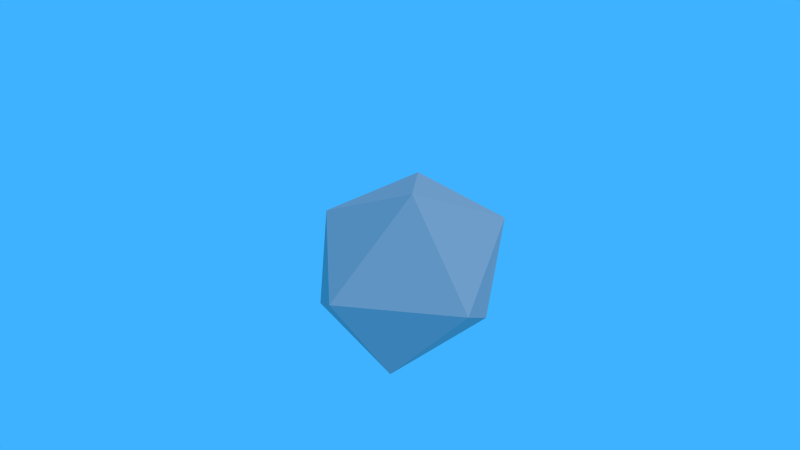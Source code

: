 # Source: boulder_lowpoly_1.blend  (saved by Blender 2.72.0; exported with 4.5.12 LTS)
import bpy
from mathutils import Matrix  # noqa: F401  (used for matrix-valued properties, if any)

bpy.ops.wm.read_factory_settings(use_empty=True)
scene = bpy.context.scene
scene.name = 'Scene'

# ---- collections
col_collection_1 = bpy.data.collections.new('Collection 1'); scene.collection.children.link(col_collection_1)

# ---- materials (node trees are filled in below, after node groups)
mat_material_004 = bpy.data.materials.new('Material.004')
mat_material_004.alpha_threshold = 0.0
mat_material_004.use_transparent_shadow = False
mat_material_004.diffuse_color = (0.448, 0.448, 0.448, 1.0)
mat_material_004.roughness = 0.5
mat_material_004.specular_intensity = 0.03125

# ---- material node trees

# ---- world
world_world = bpy.data.worlds.new('World'); scene.world = world_world
world_world.color = (0.04768, 0.4459, 1.0)
world_world.use_sun_shadow = False
world_world.sun_shadow_jitter_overblur = 0.0
world_world.cycles.sampling_method = 'MANUAL'
world_world.cycles.sample_map_resolution = 256
world_world.light_settings.ao_factor = 0.619

# ---- cameras
cam_camera = bpy.data.cameras.new('Camera')
cam_camera.clip_end = 100.0
cam_camera.lens = 13.02
cam_camera.sensor_width = 32.0
cam_camera.sensor_height = 18.0
cam_camera.ortho_scale = 7.314
cam_camera.dof.focus_distance = 0.0
cam_camera.dof.aperture_fstop = 128.0

# ---- lights
light_lamp = bpy.data.lights.new('Lamp', 'SUN')
light_lamp.transmission_factor = 0.0
light_lamp.cutoff_distance = 30.0
light_lamp.angle = 0.1993
light_lamp.energy = 1.0
light_lamp.shadow_buffer_clip_start = 1.001
light_lamp.shadow_soft_size = 0.1
light_lamp.shadow_cascade_max_distance = 1000.0
light_lamp.cycles.use_multiple_importance_sampling = False

# ---- meshes
me_icosphere_017 = bpy.data.meshes.new('Icosphere.017')
me_icosphere_017.from_pydata([(0.0, 0.0, -1.0), (0.7236, -0.5257, -0.4472), (-0.2764, -0.8506, -0.4472), (-0.8944, 0.0, -0.4472), (-0.2764, 0.8506, -0.4472), (0.7236, 0.5257, -0.4472), (0.2764, -0.8506, 0.4472), (-0.7236, -0.5257, 0.4472), (-0.7236, 0.5257, 0.4472), (0.2764, 0.8506, 0.4472), (0.8944, 0.0, 0.4472), (0.0, 0.0, 1.0)], [], [(0, 1, 2), (1, 0, 5), (0, 2, 3), (0, 3, 4), (0, 4, 5), (1, 5, 10), (2, 1, 6), (3, 2, 7), (4, 3, 8), (5, 4, 9), (1, 10, 6), (2, 6, 7), (3, 7, 8), (4, 8, 9), (5, 9, 10), (6, 10, 11), (7, 6, 11), (8, 7, 11), (9, 8, 11), (10, 9, 11)])
me_icosphere_017.materials.append(mat_material_004)
me_icosphere_017.use_remesh_preserve_volume = False
me_icosphere_017.use_remesh_preserve_attributes = False
me_icosphere_017.use_mirror_vertex_groups = False
me_icosphere_017.update()

# ---- objects
ob_icosphere_016 = bpy.data.objects.new('Icosphere.016', me_icosphere_017)
ob_lamp = bpy.data.objects.new('Lamp', light_lamp)
ob_camera = bpy.data.objects.new('Camera', cam_camera)

# ---- transforms, parenting, visibility, modifiers, constraints
ob_icosphere_016.location = (0.9579, 0.687, -0.1301)
ob_icosphere_016.rotation_euler = (-0.8936, -0.7418, -2.026)
ob_icosphere_016.scale = (1.931, 2.249, 2.294)
ob_icosphere_016.lineart.crease_threshold = 0.0
ob_lamp.location = (4.076, -4.3, 5.162)
ob_lamp.rotation_euler = (0.371, -0.7067, 1.963)
ob_lamp.lock_rotations_4d = False
ob_lamp.empty_display_type = 'ARROWS'
ob_lamp.color = (0.0, 0.0, 0.0, 0.0)
ob_lamp.lineart.crease_threshold = 0.0
ob_camera.location = (2.295, -5.993, 2.09)
ob_camera.rotation_euler = (1.374, 0.01077, 0.2117)
ob_camera.lock_rotations_4d = False
ob_camera.empty_display_type = 'ARROWS'
ob_camera.color = (0.0, 0.0, 0.0, 0.0)
ob_camera.display_type = 'WIRE'
ob_camera.lineart.crease_threshold = 0.0

# ---- collection membership
col_collection_1.objects.link(ob_icosphere_016)
col_collection_1.objects.link(ob_lamp)
col_collection_1.objects.link(ob_camera)

# ---- scene / render settings (as saved in the file)
scene.camera = ob_camera
scene.frame_start = 1; scene.frame_end = 250; scene.frame_set(1)
scene.render.engine = 'BLENDER_EEVEE_NEXT'
scene.render.resolution_percentage = 50
scene.render.dither_intensity = 0.0
scene.cycles.use_denoising = False
scene.cycles.samples = 10
scene.cycles.sampling_pattern = 'TABULATED_SOBOL'
scene.cycles.light_sampling_threshold = 0.0
scene.cycles.use_adaptive_sampling = False
scene.cycles.use_light_tree = False
scene.cycles.blur_glossy = 0.0
scene.cycles.pixel_filter_type = 'GAUSSIAN'
scene.cycles.sample_clamp_indirect = 0.0
scene.view_settings.view_transform = 'Standard'
bpy.context.view_layer.update()
